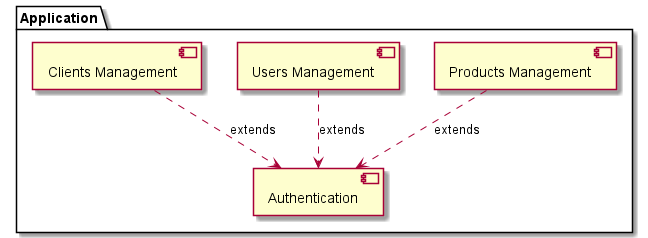

The diagram above was rendered by PlantUML. Its source (embedded in the PNG):
@startuml
'https://plantuml.com/component-diagram

package "Application" {
  [Products Management]
  [Users Management]
  [Clients Management]
  [Authentication]
}

[Products Management] ..> [Authentication] : extends
[Users Management] ..> [Authentication] : extends
[Clients Management] ..> [Authentication] : extends

@enduml